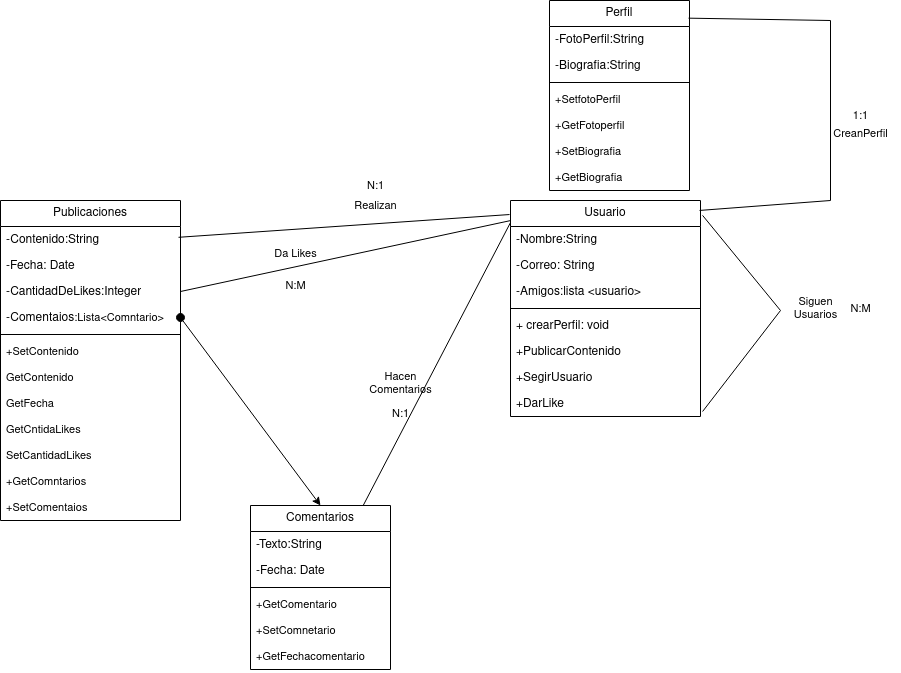

The diagram above was exported from draw.io. Its source (the exported page's mxGraphModel, read from the mxfile embedded in the PNG):
<mxGraphModel dx="2261" dy="795" grid="1" gridSize="10" guides="1" tooltips="1" connect="1" arrows="1" fold="1" page="1" pageScale="1" pageWidth="827" pageHeight="1169" background="#ffffff" math="0" shadow="0">
  <root>
    <mxCell id="0" />
    <mxCell id="1" parent="0" />
    <mxCell id="4LMhkBX_PKoLvPQXXmUW-28" style="rounded=0;orthogonalLoop=1;jettySize=auto;html=1;endArrow=none;endFill=0;entryX=0.989;entryY=0.115;entryDx=0;entryDy=0;entryPerimeter=0;exitX=-0.005;exitY=0.065;exitDx=0;exitDy=0;exitPerimeter=0;" edge="1" parent="1" source="4LMhkBX_PKoLvPQXXmUW-4" target="4LMhkBX_PKoLvPQXXmUW-8">
      <mxGeometry relative="1" as="geometry">
        <mxPoint x="330" y="370" as="targetPoint" />
      </mxGeometry>
    </mxCell>
    <mxCell id="4LMhkBX_PKoLvPQXXmUW-32" style="edgeStyle=none;shape=connector;rounded=0;orthogonalLoop=1;jettySize=auto;html=1;entryX=0.993;entryY=0.093;entryDx=0;entryDy=0;labelBackgroundColor=default;strokeColor=default;align=center;verticalAlign=middle;fontFamily=Helvetica;fontSize=11;fontColor=default;endArrow=none;endFill=0;exitX=0.995;exitY=0.046;exitDx=0;exitDy=0;entryPerimeter=0;exitPerimeter=0;" edge="1" parent="1" source="4LMhkBX_PKoLvPQXXmUW-4" target="4LMhkBX_PKoLvPQXXmUW-16">
      <mxGeometry relative="1" as="geometry">
        <Array as="points">
          <mxPoint x="720" y="280" />
          <mxPoint x="720" y="100" />
        </Array>
      </mxGeometry>
    </mxCell>
    <mxCell id="4LMhkBX_PKoLvPQXXmUW-54" style="edgeStyle=none;shape=connector;rounded=0;orthogonalLoop=1;jettySize=auto;html=1;labelBackgroundColor=default;strokeColor=default;align=center;verticalAlign=middle;fontFamily=Helvetica;fontSize=11;fontColor=default;endArrow=none;endFill=0;exitX=0;exitY=0.093;exitDx=0;exitDy=0;exitPerimeter=0;entryX=1;entryY=0.5;entryDx=0;entryDy=0;" edge="1" parent="1" source="4LMhkBX_PKoLvPQXXmUW-4" target="4LMhkBX_PKoLvPQXXmUW-11">
      <mxGeometry relative="1" as="geometry">
        <mxPoint x="160" y="340" as="targetPoint" />
      </mxGeometry>
    </mxCell>
    <mxCell id="4LMhkBX_PKoLvPQXXmUW-4" value="Usuario" style="swimlane;fontStyle=0;childLayout=stackLayout;horizontal=1;startSize=26;fillColor=none;horizontalStack=0;resizeParent=1;resizeParentMax=0;resizeLast=0;collapsible=1;marginBottom=0;whiteSpace=wrap;html=1;" vertex="1" parent="1">
      <mxGeometry x="400" y="280" width="190" height="216" as="geometry" />
    </mxCell>
    <mxCell id="4LMhkBX_PKoLvPQXXmUW-5" value="-Nombre:String" style="text;strokeColor=none;fillColor=none;align=left;verticalAlign=top;spacingLeft=4;spacingRight=4;overflow=hidden;rotatable=0;points=[[0,0.5],[1,0.5]];portConstraint=eastwest;whiteSpace=wrap;html=1;" vertex="1" parent="4LMhkBX_PKoLvPQXXmUW-4">
      <mxGeometry y="26" width="190" height="26" as="geometry" />
    </mxCell>
    <mxCell id="4LMhkBX_PKoLvPQXXmUW-6" value="-Correo: String" style="text;strokeColor=none;fillColor=none;align=left;verticalAlign=top;spacingLeft=4;spacingRight=4;overflow=hidden;rotatable=0;points=[[0,0.5],[1,0.5]];portConstraint=eastwest;whiteSpace=wrap;html=1;" vertex="1" parent="4LMhkBX_PKoLvPQXXmUW-4">
      <mxGeometry y="52" width="190" height="26" as="geometry" />
    </mxCell>
    <mxCell id="4LMhkBX_PKoLvPQXXmUW-7" value="-Amigos:lista &amp;lt;usuario&amp;gt;" style="text;strokeColor=none;fillColor=none;align=left;verticalAlign=top;spacingLeft=4;spacingRight=4;overflow=hidden;rotatable=0;points=[[0,0.5],[1,0.5]];portConstraint=eastwest;whiteSpace=wrap;html=1;" vertex="1" parent="4LMhkBX_PKoLvPQXXmUW-4">
      <mxGeometry y="78" width="190" height="26" as="geometry" />
    </mxCell>
    <mxCell id="4LMhkBX_PKoLvPQXXmUW-21" value="" style="line;strokeWidth=1;fillColor=none;align=left;verticalAlign=middle;spacingTop=-1;spacingLeft=3;spacingRight=3;rotatable=0;labelPosition=right;points=[];portConstraint=eastwest;strokeColor=inherit;" vertex="1" parent="4LMhkBX_PKoLvPQXXmUW-4">
      <mxGeometry y="104" width="190" height="8" as="geometry" />
    </mxCell>
    <mxCell id="4LMhkBX_PKoLvPQXXmUW-23" value="+ crearPerfil: void" style="text;strokeColor=none;fillColor=none;align=left;verticalAlign=top;spacingLeft=4;spacingRight=4;overflow=hidden;rotatable=0;points=[[0,0.5],[1,0.5]];portConstraint=eastwest;whiteSpace=wrap;html=1;" vertex="1" parent="4LMhkBX_PKoLvPQXXmUW-4">
      <mxGeometry y="112" width="190" height="26" as="geometry" />
    </mxCell>
    <mxCell id="4LMhkBX_PKoLvPQXXmUW-24" value="+PublicarContenido" style="text;strokeColor=none;fillColor=none;align=left;verticalAlign=top;spacingLeft=4;spacingRight=4;overflow=hidden;rotatable=0;points=[[0,0.5],[1,0.5]];portConstraint=eastwest;whiteSpace=wrap;html=1;" vertex="1" parent="4LMhkBX_PKoLvPQXXmUW-4">
      <mxGeometry y="138" width="190" height="26" as="geometry" />
    </mxCell>
    <mxCell id="4LMhkBX_PKoLvPQXXmUW-25" value="+SegirUsuario" style="text;strokeColor=none;fillColor=none;align=left;verticalAlign=top;spacingLeft=4;spacingRight=4;overflow=hidden;rotatable=0;points=[[0,0.5],[1,0.5]];portConstraint=eastwest;whiteSpace=wrap;html=1;" vertex="1" parent="4LMhkBX_PKoLvPQXXmUW-4">
      <mxGeometry y="164" width="190" height="26" as="geometry" />
    </mxCell>
    <mxCell id="4LMhkBX_PKoLvPQXXmUW-58" style="edgeStyle=none;shape=connector;rounded=0;orthogonalLoop=1;jettySize=auto;html=1;labelBackgroundColor=default;strokeColor=default;align=center;verticalAlign=middle;fontFamily=Helvetica;fontSize=11;fontColor=default;endArrow=none;endFill=0;entryX=1.011;entryY=0.069;entryDx=0;entryDy=0;entryPerimeter=0;exitX=1.011;exitY=0.808;exitDx=0;exitDy=0;exitPerimeter=0;" edge="1" parent="4LMhkBX_PKoLvPQXXmUW-4" source="4LMhkBX_PKoLvPQXXmUW-20" target="4LMhkBX_PKoLvPQXXmUW-4">
      <mxGeometry relative="1" as="geometry">
        <mxPoint x="320" y="203" as="targetPoint" />
        <mxPoint x="300" y="160" as="sourcePoint" />
        <Array as="points">
          <mxPoint x="270" y="110" />
        </Array>
      </mxGeometry>
    </mxCell>
    <mxCell id="4LMhkBX_PKoLvPQXXmUW-20" value="+DarLike" style="text;strokeColor=none;fillColor=none;align=left;verticalAlign=top;spacingLeft=4;spacingRight=4;overflow=hidden;rotatable=0;points=[[0,0.5],[1,0.5]];portConstraint=eastwest;whiteSpace=wrap;html=1;" vertex="1" parent="4LMhkBX_PKoLvPQXXmUW-4">
      <mxGeometry y="190" width="190" height="26" as="geometry" />
    </mxCell>
    <mxCell id="4LMhkBX_PKoLvPQXXmUW-8" value="Publicaciones" style="swimlane;fontStyle=0;childLayout=stackLayout;horizontal=1;startSize=26;fillColor=none;horizontalStack=0;resizeParent=1;resizeParentMax=0;resizeLast=0;collapsible=1;marginBottom=0;whiteSpace=wrap;html=1;" vertex="1" parent="1">
      <mxGeometry x="-110" y="280" width="180" height="320" as="geometry" />
    </mxCell>
    <mxCell id="4LMhkBX_PKoLvPQXXmUW-9" value="-Contenido:String" style="text;strokeColor=none;fillColor=none;align=left;verticalAlign=top;spacingLeft=4;spacingRight=4;overflow=hidden;rotatable=0;points=[[0,0.5],[1,0.5]];portConstraint=eastwest;whiteSpace=wrap;html=1;" vertex="1" parent="4LMhkBX_PKoLvPQXXmUW-8">
      <mxGeometry y="26" width="180" height="26" as="geometry" />
    </mxCell>
    <mxCell id="4LMhkBX_PKoLvPQXXmUW-10" value="-Fecha: Date" style="text;strokeColor=none;fillColor=none;align=left;verticalAlign=top;spacingLeft=4;spacingRight=4;overflow=hidden;rotatable=0;points=[[0,0.5],[1,0.5]];portConstraint=eastwest;whiteSpace=wrap;html=1;" vertex="1" parent="4LMhkBX_PKoLvPQXXmUW-8">
      <mxGeometry y="52" width="180" height="26" as="geometry" />
    </mxCell>
    <mxCell id="4LMhkBX_PKoLvPQXXmUW-11" value="-CantidadDeLikes:Integer" style="text;strokeColor=none;fillColor=none;align=left;verticalAlign=top;spacingLeft=4;spacingRight=4;overflow=hidden;rotatable=0;points=[[0,0.5],[1,0.5]];portConstraint=eastwest;whiteSpace=wrap;html=1;" vertex="1" parent="4LMhkBX_PKoLvPQXXmUW-8">
      <mxGeometry y="78" width="180" height="26" as="geometry" />
    </mxCell>
    <mxCell id="4LMhkBX_PKoLvPQXXmUW-39" value="&lt;font style=&quot;font-size: 12px;&quot;&gt;-Comentaios&lt;/font&gt;:Lista&amp;lt;Comntario&amp;gt;" style="text;strokeColor=none;fillColor=none;align=left;verticalAlign=top;spacingLeft=4;spacingRight=4;overflow=hidden;rotatable=0;points=[[0,0.5],[1,0.5]];portConstraint=eastwest;whiteSpace=wrap;html=1;fontSize=11;fontFamily=Helvetica;fontColor=default;" vertex="1" parent="4LMhkBX_PKoLvPQXXmUW-8">
      <mxGeometry y="104" width="180" height="26" as="geometry" />
    </mxCell>
    <mxCell id="4LMhkBX_PKoLvPQXXmUW-80" value="" style="line;strokeWidth=1;fillColor=none;align=left;verticalAlign=middle;spacingTop=-1;spacingLeft=3;spacingRight=3;rotatable=0;labelPosition=right;points=[];portConstraint=eastwest;strokeColor=inherit;fontFamily=Helvetica;fontSize=11;fontColor=default;" vertex="1" parent="4LMhkBX_PKoLvPQXXmUW-8">
      <mxGeometry y="130" width="180" height="8" as="geometry" />
    </mxCell>
    <mxCell id="4LMhkBX_PKoLvPQXXmUW-74" value="+SetContenido" style="text;strokeColor=none;fillColor=none;align=left;verticalAlign=top;spacingLeft=4;spacingRight=4;overflow=hidden;rotatable=0;points=[[0,0.5],[1,0.5]];portConstraint=eastwest;whiteSpace=wrap;html=1;fontSize=11;fontFamily=Helvetica;fontColor=default;" vertex="1" parent="4LMhkBX_PKoLvPQXXmUW-8">
      <mxGeometry y="138" width="180" height="26" as="geometry" />
    </mxCell>
    <mxCell id="4LMhkBX_PKoLvPQXXmUW-77" value="GetContenido" style="text;strokeColor=none;fillColor=none;align=left;verticalAlign=top;spacingLeft=4;spacingRight=4;overflow=hidden;rotatable=0;points=[[0,0.5],[1,0.5]];portConstraint=eastwest;whiteSpace=wrap;html=1;fontSize=11;fontFamily=Helvetica;fontColor=default;" vertex="1" parent="4LMhkBX_PKoLvPQXXmUW-8">
      <mxGeometry y="164" width="180" height="26" as="geometry" />
    </mxCell>
    <mxCell id="4LMhkBX_PKoLvPQXXmUW-78" value="GetFecha" style="text;strokeColor=none;fillColor=none;align=left;verticalAlign=top;spacingLeft=4;spacingRight=4;overflow=hidden;rotatable=0;points=[[0,0.5],[1,0.5]];portConstraint=eastwest;whiteSpace=wrap;html=1;fontSize=11;fontFamily=Helvetica;fontColor=default;" vertex="1" parent="4LMhkBX_PKoLvPQXXmUW-8">
      <mxGeometry y="190" width="180" height="26" as="geometry" />
    </mxCell>
    <mxCell id="4LMhkBX_PKoLvPQXXmUW-79" value="GetCntidaLikes" style="text;strokeColor=none;fillColor=none;align=left;verticalAlign=top;spacingLeft=4;spacingRight=4;overflow=hidden;rotatable=0;points=[[0,0.5],[1,0.5]];portConstraint=eastwest;whiteSpace=wrap;html=1;fontSize=11;fontFamily=Helvetica;fontColor=default;" vertex="1" parent="4LMhkBX_PKoLvPQXXmUW-8">
      <mxGeometry y="216" width="180" height="26" as="geometry" />
    </mxCell>
    <mxCell id="4LMhkBX_PKoLvPQXXmUW-73" value="SetCantidadLikes" style="text;strokeColor=none;fillColor=none;align=left;verticalAlign=top;spacingLeft=4;spacingRight=4;overflow=hidden;rotatable=0;points=[[0,0.5],[1,0.5]];portConstraint=eastwest;whiteSpace=wrap;html=1;fontSize=11;fontFamily=Helvetica;fontColor=default;" vertex="1" parent="4LMhkBX_PKoLvPQXXmUW-8">
      <mxGeometry y="242" width="180" height="26" as="geometry" />
    </mxCell>
    <mxCell id="4LMhkBX_PKoLvPQXXmUW-82" value="+GetComntarios" style="text;strokeColor=none;fillColor=none;align=left;verticalAlign=top;spacingLeft=4;spacingRight=4;overflow=hidden;rotatable=0;points=[[0,0.5],[1,0.5]];portConstraint=eastwest;whiteSpace=wrap;html=1;fontSize=11;fontFamily=Helvetica;fontColor=default;" vertex="1" parent="4LMhkBX_PKoLvPQXXmUW-8">
      <mxGeometry y="268" width="180" height="26" as="geometry" />
    </mxCell>
    <mxCell id="4LMhkBX_PKoLvPQXXmUW-81" value="+SetComentaios" style="text;strokeColor=none;fillColor=none;align=left;verticalAlign=top;spacingLeft=4;spacingRight=4;overflow=hidden;rotatable=0;points=[[0,0.5],[1,0.5]];portConstraint=eastwest;whiteSpace=wrap;html=1;fontSize=11;fontFamily=Helvetica;fontColor=default;" vertex="1" parent="4LMhkBX_PKoLvPQXXmUW-8">
      <mxGeometry y="294" width="180" height="26" as="geometry" />
    </mxCell>
    <mxCell id="4LMhkBX_PKoLvPQXXmUW-37" style="edgeStyle=none;shape=connector;rounded=0;orthogonalLoop=1;jettySize=auto;html=1;labelBackgroundColor=default;strokeColor=default;align=center;verticalAlign=middle;fontFamily=Helvetica;fontSize=11;fontColor=default;endArrow=none;endFill=0;entryX=0;entryY=0.102;entryDx=0;entryDy=0;entryPerimeter=0;" edge="1" parent="1" source="4LMhkBX_PKoLvPQXXmUW-12" target="4LMhkBX_PKoLvPQXXmUW-4">
      <mxGeometry relative="1" as="geometry">
        <mxPoint x="240" y="400" as="targetPoint" />
      </mxGeometry>
    </mxCell>
    <mxCell id="4LMhkBX_PKoLvPQXXmUW-12" value="Comentarios" style="swimlane;fontStyle=0;childLayout=stackLayout;horizontal=1;startSize=26;fillColor=none;horizontalStack=0;resizeParent=1;resizeParentMax=0;resizeLast=0;collapsible=1;marginBottom=0;whiteSpace=wrap;html=1;" vertex="1" parent="1">
      <mxGeometry x="140" y="585" width="140" height="164" as="geometry" />
    </mxCell>
    <mxCell id="4LMhkBX_PKoLvPQXXmUW-13" value="-Texto:String" style="text;strokeColor=none;fillColor=none;align=left;verticalAlign=top;spacingLeft=4;spacingRight=4;overflow=hidden;rotatable=0;points=[[0,0.5],[1,0.5]];portConstraint=eastwest;whiteSpace=wrap;html=1;" vertex="1" parent="4LMhkBX_PKoLvPQXXmUW-12">
      <mxGeometry y="26" width="140" height="26" as="geometry" />
    </mxCell>
    <mxCell id="4LMhkBX_PKoLvPQXXmUW-14" value="-Fecha: Date" style="text;strokeColor=none;fillColor=none;align=left;verticalAlign=top;spacingLeft=4;spacingRight=4;overflow=hidden;rotatable=0;points=[[0,0.5],[1,0.5]];portConstraint=eastwest;whiteSpace=wrap;html=1;" vertex="1" parent="4LMhkBX_PKoLvPQXXmUW-12">
      <mxGeometry y="52" width="140" height="26" as="geometry" />
    </mxCell>
    <mxCell id="4LMhkBX_PKoLvPQXXmUW-71" value="" style="line;strokeWidth=1;fillColor=none;align=left;verticalAlign=middle;spacingTop=-1;spacingLeft=3;spacingRight=3;rotatable=0;labelPosition=right;points=[];portConstraint=eastwest;strokeColor=inherit;fontFamily=Helvetica;fontSize=11;fontColor=default;" vertex="1" parent="4LMhkBX_PKoLvPQXXmUW-12">
      <mxGeometry y="78" width="140" height="8" as="geometry" />
    </mxCell>
    <mxCell id="4LMhkBX_PKoLvPQXXmUW-70" value="+GetComentario" style="text;strokeColor=none;fillColor=none;align=left;verticalAlign=top;spacingLeft=4;spacingRight=4;overflow=hidden;rotatable=0;points=[[0,0.5],[1,0.5]];portConstraint=eastwest;whiteSpace=wrap;html=1;fontSize=11;fontFamily=Helvetica;fontColor=default;" vertex="1" parent="4LMhkBX_PKoLvPQXXmUW-12">
      <mxGeometry y="86" width="140" height="26" as="geometry" />
    </mxCell>
    <mxCell id="4LMhkBX_PKoLvPQXXmUW-69" value="+SetComnetario" style="text;strokeColor=none;fillColor=none;align=left;verticalAlign=top;spacingLeft=4;spacingRight=4;overflow=hidden;rotatable=0;points=[[0,0.5],[1,0.5]];portConstraint=eastwest;whiteSpace=wrap;html=1;fontSize=11;fontFamily=Helvetica;fontColor=default;" vertex="1" parent="4LMhkBX_PKoLvPQXXmUW-12">
      <mxGeometry y="112" width="140" height="26" as="geometry" />
    </mxCell>
    <mxCell id="4LMhkBX_PKoLvPQXXmUW-72" value="+GetFechacomentario" style="text;strokeColor=none;fillColor=none;align=left;verticalAlign=top;spacingLeft=4;spacingRight=4;overflow=hidden;rotatable=0;points=[[0,0.5],[1,0.5]];portConstraint=eastwest;whiteSpace=wrap;html=1;fontSize=11;fontFamily=Helvetica;fontColor=default;" vertex="1" parent="4LMhkBX_PKoLvPQXXmUW-12">
      <mxGeometry y="138" width="140" height="26" as="geometry" />
    </mxCell>
    <mxCell id="4LMhkBX_PKoLvPQXXmUW-16" value="Perfil" style="swimlane;fontStyle=0;childLayout=stackLayout;horizontal=1;startSize=26;fillColor=none;horizontalStack=0;resizeParent=1;resizeParentMax=0;resizeLast=0;collapsible=1;marginBottom=0;whiteSpace=wrap;html=1;" vertex="1" parent="1">
      <mxGeometry x="439" y="80" width="140" height="190" as="geometry" />
    </mxCell>
    <mxCell id="4LMhkBX_PKoLvPQXXmUW-17" value="-FotoPerfil:String" style="text;strokeColor=none;fillColor=none;align=left;verticalAlign=top;spacingLeft=4;spacingRight=4;overflow=hidden;rotatable=0;points=[[0,0.5],[1,0.5]];portConstraint=eastwest;whiteSpace=wrap;html=1;" vertex="1" parent="4LMhkBX_PKoLvPQXXmUW-16">
      <mxGeometry y="26" width="140" height="26" as="geometry" />
    </mxCell>
    <mxCell id="4LMhkBX_PKoLvPQXXmUW-18" value="-Biografia:String" style="text;strokeColor=none;fillColor=none;align=left;verticalAlign=top;spacingLeft=4;spacingRight=4;overflow=hidden;rotatable=0;points=[[0,0.5],[1,0.5]];portConstraint=eastwest;whiteSpace=wrap;html=1;" vertex="1" parent="4LMhkBX_PKoLvPQXXmUW-16">
      <mxGeometry y="52" width="140" height="26" as="geometry" />
    </mxCell>
    <mxCell id="4LMhkBX_PKoLvPQXXmUW-68" value="" style="line;strokeWidth=1;fillColor=none;align=left;verticalAlign=middle;spacingTop=-1;spacingLeft=3;spacingRight=3;rotatable=0;labelPosition=right;points=[];portConstraint=eastwest;strokeColor=inherit;fontFamily=Helvetica;fontSize=11;fontColor=default;" vertex="1" parent="4LMhkBX_PKoLvPQXXmUW-16">
      <mxGeometry y="78" width="140" height="8" as="geometry" />
    </mxCell>
    <mxCell id="4LMhkBX_PKoLvPQXXmUW-64" value="+SetfotoPerfil" style="text;strokeColor=none;fillColor=none;align=left;verticalAlign=top;spacingLeft=4;spacingRight=4;overflow=hidden;rotatable=0;points=[[0,0.5],[1,0.5]];portConstraint=eastwest;whiteSpace=wrap;html=1;fontSize=11;fontFamily=Helvetica;fontColor=default;" vertex="1" parent="4LMhkBX_PKoLvPQXXmUW-16">
      <mxGeometry y="86" width="140" height="26" as="geometry" />
    </mxCell>
    <mxCell id="4LMhkBX_PKoLvPQXXmUW-65" value="+GetFotoperfil" style="text;strokeColor=none;fillColor=none;align=left;verticalAlign=top;spacingLeft=4;spacingRight=4;overflow=hidden;rotatable=0;points=[[0,0.5],[1,0.5]];portConstraint=eastwest;whiteSpace=wrap;html=1;fontSize=11;fontFamily=Helvetica;fontColor=default;" vertex="1" parent="4LMhkBX_PKoLvPQXXmUW-16">
      <mxGeometry y="112" width="140" height="26" as="geometry" />
    </mxCell>
    <mxCell id="4LMhkBX_PKoLvPQXXmUW-66" value="+SetBiografia" style="text;strokeColor=none;fillColor=none;align=left;verticalAlign=top;spacingLeft=4;spacingRight=4;overflow=hidden;rotatable=0;points=[[0,0.5],[1,0.5]];portConstraint=eastwest;whiteSpace=wrap;html=1;fontSize=11;fontFamily=Helvetica;fontColor=default;" vertex="1" parent="4LMhkBX_PKoLvPQXXmUW-16">
      <mxGeometry y="138" width="140" height="26" as="geometry" />
    </mxCell>
    <mxCell id="4LMhkBX_PKoLvPQXXmUW-67" value="+GetBiografia" style="text;strokeColor=none;fillColor=none;align=left;verticalAlign=top;spacingLeft=4;spacingRight=4;overflow=hidden;rotatable=0;points=[[0,0.5],[1,0.5]];portConstraint=eastwest;whiteSpace=wrap;html=1;fontSize=11;fontFamily=Helvetica;fontColor=default;" vertex="1" parent="4LMhkBX_PKoLvPQXXmUW-16">
      <mxGeometry y="164" width="140" height="26" as="geometry" />
    </mxCell>
    <mxCell id="4LMhkBX_PKoLvPQXXmUW-29" value="Realizan" style="text;html=1;align=center;verticalAlign=middle;resizable=0;points=[];autosize=1;strokeColor=none;fillColor=none;fontSize=11;fontFamily=Helvetica;fontColor=default;" vertex="1" parent="1">
      <mxGeometry x="230" y="270" width="70" height="30" as="geometry" />
    </mxCell>
    <mxCell id="4LMhkBX_PKoLvPQXXmUW-31" value="N:1" style="text;html=1;align=center;verticalAlign=middle;resizable=0;points=[];autosize=1;strokeColor=none;fillColor=none;fontSize=11;fontFamily=Helvetica;fontColor=default;" vertex="1" parent="1">
      <mxGeometry x="245" y="250" width="40" height="30" as="geometry" />
    </mxCell>
    <mxCell id="4LMhkBX_PKoLvPQXXmUW-33" value="CreanPerfil" style="text;html=1;align=center;verticalAlign=middle;resizable=0;points=[];autosize=1;strokeColor=none;fillColor=none;fontSize=11;fontFamily=Helvetica;fontColor=default;" vertex="1" parent="1">
      <mxGeometry x="710" y="198" width="80" height="30" as="geometry" />
    </mxCell>
    <mxCell id="4LMhkBX_PKoLvPQXXmUW-34" value="1:1" style="text;html=1;align=center;verticalAlign=middle;resizable=0;points=[];autosize=1;strokeColor=none;fillColor=none;fontSize=11;fontFamily=Helvetica;fontColor=default;" vertex="1" parent="1">
      <mxGeometry x="730" y="180" width="40" height="30" as="geometry" />
    </mxCell>
    <mxCell id="4LMhkBX_PKoLvPQXXmUW-38" value="&lt;div&gt;Hacen &lt;br&gt;&lt;/div&gt;&lt;div&gt;Comentarios&lt;/div&gt;" style="text;html=1;align=center;verticalAlign=middle;resizable=0;points=[];autosize=1;strokeColor=none;fillColor=none;fontSize=11;fontFamily=Helvetica;fontColor=default;" vertex="1" parent="1">
      <mxGeometry x="245" y="443" width="90" height="40" as="geometry" />
    </mxCell>
    <mxCell id="4LMhkBX_PKoLvPQXXmUW-50" value="" style="endArrow=oval;startArrow=classic;endFill=1;startFill=1;endSize=8;html=1;labelBackgroundColor=none;rounded=0;strokeColor=default;align=center;verticalAlign=middle;fontFamily=Helvetica;fontSize=11;fontColor=default;shape=connector;entryX=1;entryY=0.5;entryDx=0;entryDy=0;exitX=0.5;exitY=0;exitDx=0;exitDy=0;" edge="1" parent="1" source="4LMhkBX_PKoLvPQXXmUW-12" target="4LMhkBX_PKoLvPQXXmUW-39">
      <mxGeometry width="160" relative="1" as="geometry">
        <mxPoint x="130" y="340" as="sourcePoint" />
        <mxPoint x="290" y="340" as="targetPoint" />
      </mxGeometry>
    </mxCell>
    <mxCell id="4LMhkBX_PKoLvPQXXmUW-53" value="N:1" style="text;html=1;align=center;verticalAlign=middle;resizable=0;points=[];autosize=1;strokeColor=none;fillColor=none;fontSize=11;fontFamily=Helvetica;fontColor=default;" vertex="1" parent="1">
      <mxGeometry x="270" y="478" width="40" height="30" as="geometry" />
    </mxCell>
    <mxCell id="4LMhkBX_PKoLvPQXXmUW-56" value="Da Likes" style="text;html=1;align=center;verticalAlign=middle;resizable=0;points=[];autosize=1;strokeColor=none;fillColor=none;fontSize=11;fontFamily=Helvetica;fontColor=default;" vertex="1" parent="1">
      <mxGeometry x="150" y="318" width="70" height="30" as="geometry" />
    </mxCell>
    <mxCell id="4LMhkBX_PKoLvPQXXmUW-59" value="&lt;div&gt;Siguen &lt;br&gt;&lt;/div&gt;&lt;div&gt;Usuarios&lt;/div&gt;" style="text;html=1;align=center;verticalAlign=middle;resizable=0;points=[];autosize=1;strokeColor=none;fillColor=none;fontSize=11;fontFamily=Helvetica;fontColor=default;" vertex="1" parent="1">
      <mxGeometry x="670" y="368" width="70" height="40" as="geometry" />
    </mxCell>
    <mxCell id="4LMhkBX_PKoLvPQXXmUW-60" value="N:M" style="text;html=1;align=center;verticalAlign=middle;resizable=0;points=[];autosize=1;strokeColor=none;fillColor=none;fontSize=11;fontFamily=Helvetica;fontColor=default;" vertex="1" parent="1">
      <mxGeometry x="165" y="350" width="40" height="30" as="geometry" />
    </mxCell>
    <mxCell id="4LMhkBX_PKoLvPQXXmUW-63" value="N:M" style="text;html=1;align=center;verticalAlign=middle;resizable=0;points=[];autosize=1;strokeColor=none;fillColor=none;fontSize=11;fontFamily=Helvetica;fontColor=default;" vertex="1" parent="1">
      <mxGeometry x="730" y="373" width="40" height="30" as="geometry" />
    </mxCell>
  </root>
</mxGraphModel>